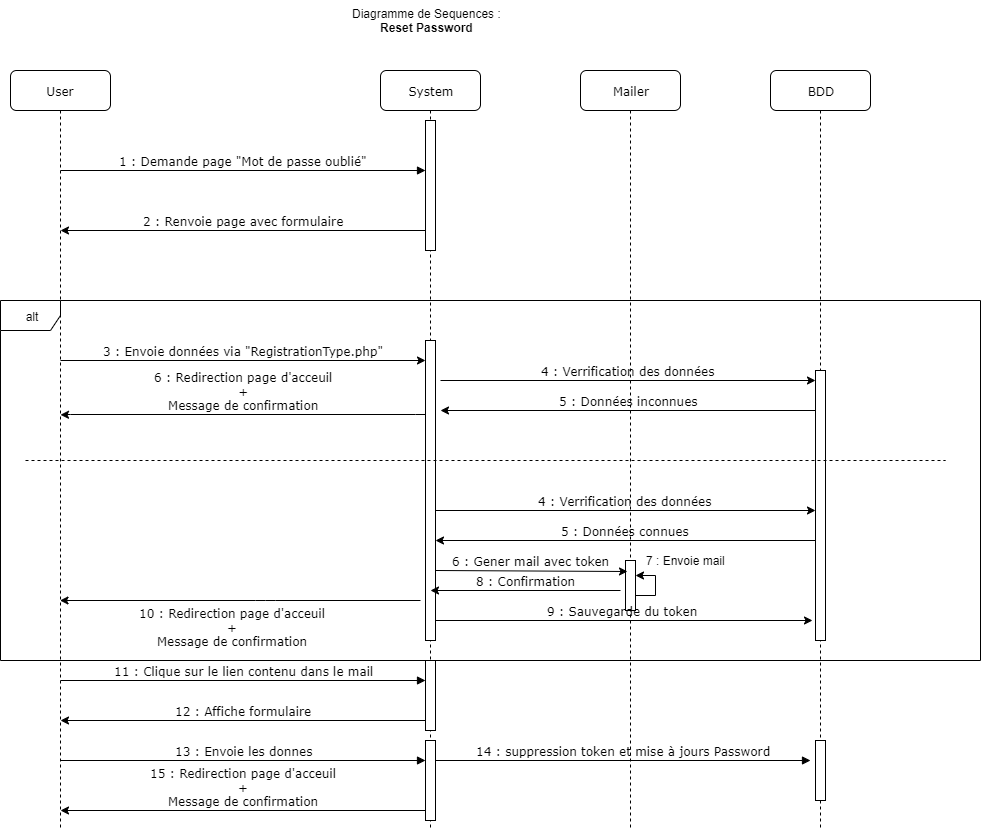

The diagram above was exported from draw.io. Its source (the exported page's mxGraphModel, read from the mxfile embedded in the PNG):
<mxGraphModel dx="1086" dy="806" grid="1" gridSize="10" guides="1" tooltips="1" connect="1" arrows="1" fold="1" page="1" pageScale="1" pageWidth="1100" pageHeight="850" background="#ffffff" math="0" shadow="0">
  <root>
    <mxCell id="0" />
    <mxCell id="1" parent="0" />
    <mxCell id="iVb1Nu-RLqh_Ps4pL5e1-4" value="alt" style="shape=umlFrame;whiteSpace=wrap;html=1;" parent="1" vertex="1">
      <mxGeometry x="90" y="310" width="980" height="360" as="geometry" />
    </mxCell>
    <mxCell id="7baba1c4bc27f4b0-2" value="System" style="shape=umlLifeline;perimeter=lifelinePerimeter;whiteSpace=wrap;html=1;container=1;collapsible=0;recursiveResize=0;outlineConnect=0;rounded=1;shadow=0;comic=0;labelBackgroundColor=none;strokeWidth=1;fontFamily=Verdana;fontSize=12;align=center;" parent="1" vertex="1">
      <mxGeometry x="470" y="80" width="100" height="760" as="geometry" />
    </mxCell>
    <mxCell id="7baba1c4bc27f4b0-10" value="" style="html=1;points=[];perimeter=orthogonalPerimeter;rounded=0;shadow=0;comic=0;labelBackgroundColor=none;strokeWidth=1;fontFamily=Verdana;fontSize=12;align=center;" parent="7baba1c4bc27f4b0-2" vertex="1">
      <mxGeometry x="45" y="50" width="10" height="130" as="geometry" />
    </mxCell>
    <mxCell id="iVb1Nu-RLqh_Ps4pL5e1-6" value="" style="html=1;points=[];perimeter=orthogonalPerimeter;rounded=0;shadow=0;comic=0;labelBackgroundColor=none;strokeWidth=1;fontFamily=Verdana;fontSize=12;align=center;" parent="7baba1c4bc27f4b0-2" vertex="1">
      <mxGeometry x="45" y="270" width="10" height="300" as="geometry" />
    </mxCell>
    <mxCell id="oGswtRd152JvWVccDxA1-33" value="" style="html=1;points=[];perimeter=orthogonalPerimeter;rounded=0;shadow=0;comic=0;labelBackgroundColor=none;strokeWidth=1;fontFamily=Verdana;fontSize=12;align=center;" parent="7baba1c4bc27f4b0-2" vertex="1">
      <mxGeometry x="45" y="670" width="10" height="80" as="geometry" />
    </mxCell>
    <mxCell id="7baba1c4bc27f4b0-3" value="BDD" style="shape=umlLifeline;perimeter=lifelinePerimeter;whiteSpace=wrap;html=1;container=1;collapsible=0;recursiveResize=0;outlineConnect=0;rounded=1;shadow=0;comic=0;labelBackgroundColor=none;strokeWidth=1;fontFamily=Verdana;fontSize=12;align=center;" parent="1" vertex="1">
      <mxGeometry x="860" y="80" width="100" height="760" as="geometry" />
    </mxCell>
    <mxCell id="7baba1c4bc27f4b0-13" value="" style="html=1;points=[];perimeter=orthogonalPerimeter;rounded=0;shadow=0;comic=0;labelBackgroundColor=none;strokeWidth=1;fontFamily=Verdana;fontSize=12;align=center;" parent="7baba1c4bc27f4b0-3" vertex="1">
      <mxGeometry x="45" y="300" width="10" height="270" as="geometry" />
    </mxCell>
    <mxCell id="oGswtRd152JvWVccDxA1-32" value="" style="html=1;points=[];perimeter=orthogonalPerimeter;rounded=0;shadow=0;comic=0;labelBackgroundColor=none;strokeWidth=1;fontFamily=Verdana;fontSize=12;align=center;" parent="7baba1c4bc27f4b0-3" vertex="1">
      <mxGeometry x="45" y="670" width="10" height="60" as="geometry" />
    </mxCell>
    <mxCell id="7baba1c4bc27f4b0-8" value="User" style="shape=umlLifeline;perimeter=lifelinePerimeter;whiteSpace=wrap;html=1;container=1;collapsible=0;recursiveResize=0;outlineConnect=0;rounded=1;shadow=0;comic=0;labelBackgroundColor=none;strokeWidth=1;fontFamily=Verdana;fontSize=12;align=center;" parent="1" vertex="1">
      <mxGeometry x="100" y="80" width="100" height="760" as="geometry" />
    </mxCell>
    <mxCell id="7baba1c4bc27f4b0-20" value="1 : Demande page &quot;Mot de passe oublié&quot;" style="html=1;verticalAlign=bottom;endArrow=block;labelBackgroundColor=none;fontFamily=Verdana;fontSize=12;edgeStyle=elbowEdgeStyle;elbow=vertical;" parent="1" target="7baba1c4bc27f4b0-10" edge="1">
      <mxGeometry relative="1" as="geometry">
        <mxPoint x="150" y="180" as="sourcePoint" />
        <mxPoint x="280" y="180" as="targetPoint" />
      </mxGeometry>
    </mxCell>
    <mxCell id="iVb1Nu-RLqh_Ps4pL5e1-3" value="2 : Renvoie page avec formulaire" style="html=1;verticalAlign=bottom;endArrow=none;labelBackgroundColor=none;fontFamily=Verdana;fontSize=12;edgeStyle=elbowEdgeStyle;elbow=vertical;startArrow=classic;startFill=1;endFill=0;" parent="1" edge="1">
      <mxGeometry relative="1" as="geometry">
        <mxPoint x="150" y="240" as="sourcePoint" />
        <mxPoint x="515" y="240" as="targetPoint" />
      </mxGeometry>
    </mxCell>
    <mxCell id="iVb1Nu-RLqh_Ps4pL5e1-5" value="3 : Envoie données via &quot;RegistrationType.php&quot;" style="html=1;verticalAlign=bottom;endArrow=classic;labelBackgroundColor=none;fontFamily=Verdana;fontSize=12;edgeStyle=elbowEdgeStyle;elbow=vertical;startArrow=none;startFill=0;endFill=1;" parent="1" edge="1">
      <mxGeometry relative="1" as="geometry">
        <mxPoint x="150" y="370" as="sourcePoint" />
        <mxPoint x="515" y="370" as="targetPoint" />
      </mxGeometry>
    </mxCell>
    <mxCell id="iVb1Nu-RLqh_Ps4pL5e1-10" value="6 : Redirection page d'acceuil&lt;br&gt;+&lt;br&gt;Message de confirmation" style="html=1;verticalAlign=bottom;endArrow=none;labelBackgroundColor=none;fontFamily=Verdana;fontSize=12;edgeStyle=elbowEdgeStyle;elbow=vertical;startArrow=classic;startFill=1;endFill=0;" parent="1" edge="1">
      <mxGeometry relative="1" as="geometry">
        <mxPoint x="150" y="424.29" as="sourcePoint" />
        <mxPoint x="515" y="424.29" as="targetPoint" />
      </mxGeometry>
    </mxCell>
    <mxCell id="iVb1Nu-RLqh_Ps4pL5e1-12" value="15 : Redirection page d'acceuil&lt;br&gt;+&lt;br&gt;Message de confirmation" style="html=1;verticalAlign=bottom;endArrow=none;labelBackgroundColor=none;fontFamily=Verdana;fontSize=12;edgeStyle=elbowEdgeStyle;elbow=vertical;startArrow=classic;startFill=1;endFill=0;" parent="1" edge="1">
      <mxGeometry relative="1" as="geometry">
        <mxPoint x="150" y="820" as="sourcePoint" />
        <mxPoint x="515" y="820" as="targetPoint" />
      </mxGeometry>
    </mxCell>
    <mxCell id="iVb1Nu-RLqh_Ps4pL5e1-13" value="Diagramme de Sequences :&lt;br&gt;&lt;div style=&quot;text-align: center&quot;&gt;&lt;b&gt;Reset Password&lt;/b&gt;&lt;/div&gt;" style="text;html=1;" parent="1" vertex="1">
      <mxGeometry x="440" y="10" width="180" height="40" as="geometry" />
    </mxCell>
    <mxCell id="oGswtRd152JvWVccDxA1-12" value="4 : Verrification des données" style="html=1;verticalAlign=bottom;endArrow=classic;labelBackgroundColor=none;fontFamily=Verdana;fontSize=12;elbow=vertical;startArrow=none;startFill=0;endFill=1;" parent="1" target="7baba1c4bc27f4b0-13" edge="1">
      <mxGeometry relative="1" as="geometry">
        <mxPoint x="530" y="390" as="sourcePoint" />
        <mxPoint x="820" y="390" as="targetPoint" />
        <mxPoint as="offset" />
      </mxGeometry>
    </mxCell>
    <mxCell id="oGswtRd152JvWVccDxA1-13" value="5 : Données inconnues" style="html=1;verticalAlign=bottom;endArrow=none;labelBackgroundColor=none;fontFamily=Verdana;fontSize=12;edgeStyle=elbowEdgeStyle;elbow=vertical;startArrow=classic;startFill=1;endFill=0;" parent="1" target="7baba1c4bc27f4b0-13" edge="1">
      <mxGeometry relative="1" as="geometry">
        <mxPoint x="530" y="420" as="sourcePoint" />
        <mxPoint x="820" y="420" as="targetPoint" />
        <mxPoint as="offset" />
      </mxGeometry>
    </mxCell>
    <mxCell id="oGswtRd152JvWVccDxA1-14" value="Mailer" style="shape=umlLifeline;perimeter=lifelinePerimeter;whiteSpace=wrap;html=1;container=1;collapsible=0;recursiveResize=0;outlineConnect=0;rounded=1;shadow=0;comic=0;labelBackgroundColor=none;strokeWidth=1;fontFamily=Verdana;fontSize=12;align=center;" parent="1" vertex="1">
      <mxGeometry x="670" y="80" width="100" height="760" as="geometry" />
    </mxCell>
    <mxCell id="oGswtRd152JvWVccDxA1-20" style="edgeStyle=none;rounded=0;orthogonalLoop=1;jettySize=auto;html=1;startArrow=classic;startFill=1;endArrow=none;endFill=0;" parent="oGswtRd152JvWVccDxA1-14" source="oGswtRd152JvWVccDxA1-15" target="oGswtRd152JvWVccDxA1-14" edge="1">
      <mxGeometry relative="1" as="geometry" />
    </mxCell>
    <mxCell id="oGswtRd152JvWVccDxA1-15" value="" style="html=1;points=[];perimeter=orthogonalPerimeter;rounded=0;shadow=0;comic=0;labelBackgroundColor=none;strokeWidth=1;fontFamily=Verdana;fontSize=12;align=center;" parent="oGswtRd152JvWVccDxA1-14" vertex="1">
      <mxGeometry x="45" y="490" width="10" height="50" as="geometry" />
    </mxCell>
    <mxCell id="oGswtRd152JvWVccDxA1-21" style="edgeStyle=none;rounded=0;orthogonalLoop=1;jettySize=auto;html=1;startArrow=classic;startFill=1;endArrow=none;endFill=0;" parent="oGswtRd152JvWVccDxA1-14" source="oGswtRd152JvWVccDxA1-15" target="oGswtRd152JvWVccDxA1-15" edge="1">
      <mxGeometry relative="1" as="geometry" />
    </mxCell>
    <mxCell id="oGswtRd152JvWVccDxA1-17" value="4 : Verrification des données" style="html=1;verticalAlign=bottom;endArrow=classic;labelBackgroundColor=none;fontFamily=Verdana;fontSize=12;elbow=vertical;startArrow=none;startFill=0;endFill=1;" parent="1" target="7baba1c4bc27f4b0-13" edge="1">
      <mxGeometry relative="1" as="geometry">
        <mxPoint x="525" y="520" as="sourcePoint" />
        <mxPoint x="815" y="520" as="targetPoint" />
        <mxPoint as="offset" />
      </mxGeometry>
    </mxCell>
    <mxCell id="oGswtRd152JvWVccDxA1-18" value="5 : Données connues" style="html=1;verticalAlign=bottom;endArrow=none;labelBackgroundColor=none;fontFamily=Verdana;fontSize=12;elbow=vertical;startArrow=classic;startFill=1;endFill=0;" parent="1" target="7baba1c4bc27f4b0-13" edge="1">
      <mxGeometry relative="1" as="geometry">
        <mxPoint x="525" y="550" as="sourcePoint" />
        <mxPoint x="815" y="550" as="targetPoint" />
        <mxPoint as="offset" />
      </mxGeometry>
    </mxCell>
    <mxCell id="oGswtRd152JvWVccDxA1-19" value="6 : Gener mail avec token" style="html=1;verticalAlign=bottom;endArrow=classic;labelBackgroundColor=none;fontFamily=Verdana;fontSize=12;elbow=vertical;startArrow=none;startFill=0;endFill=1;entryX=0.2;entryY=0.22;entryDx=0;entryDy=0;entryPerimeter=0;" parent="1" target="oGswtRd152JvWVccDxA1-15" edge="1">
      <mxGeometry relative="1" as="geometry">
        <mxPoint x="525" y="580" as="sourcePoint" />
        <mxPoint x="710" y="590" as="targetPoint" />
        <mxPoint as="offset" />
      </mxGeometry>
    </mxCell>
    <mxCell id="oGswtRd152JvWVccDxA1-22" value="7 : Envoie mail" style="text;html=1;align=center;verticalAlign=middle;resizable=0;points=[];;autosize=1;" parent="1" vertex="1">
      <mxGeometry x="730" y="560" width="90" height="20" as="geometry" />
    </mxCell>
    <mxCell id="oGswtRd152JvWVccDxA1-23" value="8 : Confirmation" style="html=1;verticalAlign=bottom;endArrow=none;labelBackgroundColor=none;fontFamily=Verdana;fontSize=12;elbow=vertical;startArrow=classic;startFill=1;endFill=0;" parent="1" edge="1">
      <mxGeometry relative="1" as="geometry">
        <mxPoint x="520" y="600" as="sourcePoint" />
        <mxPoint x="710" y="600" as="targetPoint" />
        <mxPoint as="offset" />
      </mxGeometry>
    </mxCell>
    <mxCell id="oGswtRd152JvWVccDxA1-25" value="9 : Sauvegarde du token&amp;nbsp;" style="html=1;verticalAlign=bottom;endArrow=classic;labelBackgroundColor=none;fontFamily=Verdana;fontSize=12;elbow=vertical;startArrow=none;startFill=0;endFill=1;" parent="1" edge="1" source="iVb1Nu-RLqh_Ps4pL5e1-6">
      <mxGeometry relative="1" as="geometry">
        <mxPoint x="520" y="640" as="sourcePoint" />
        <mxPoint x="902" y="630" as="targetPoint" />
        <mxPoint as="offset" />
      </mxGeometry>
    </mxCell>
    <mxCell id="oGswtRd152JvWVccDxA1-28" value="11 : Clique sur le lien contenu dans le mail&lt;br&gt;" style="html=1;verticalAlign=bottom;endArrow=block;labelBackgroundColor=none;fontFamily=Verdana;fontSize=12;edgeStyle=elbowEdgeStyle;elbow=vertical;" parent="1" edge="1">
      <mxGeometry relative="1" as="geometry">
        <mxPoint x="150" y="690" as="sourcePoint" />
        <mxPoint x="515" y="690" as="targetPoint" />
      </mxGeometry>
    </mxCell>
    <mxCell id="oGswtRd152JvWVccDxA1-29" value="12 : Affiche formulaire" style="html=1;verticalAlign=bottom;endArrow=none;labelBackgroundColor=none;fontFamily=Verdana;fontSize=12;edgeStyle=elbowEdgeStyle;elbow=vertical;startArrow=classic;startFill=1;endFill=0;" parent="1" edge="1">
      <mxGeometry relative="1" as="geometry">
        <mxPoint x="150" y="730" as="sourcePoint" />
        <mxPoint x="515" y="730" as="targetPoint" />
      </mxGeometry>
    </mxCell>
    <mxCell id="oGswtRd152JvWVccDxA1-30" value="" style="html=1;points=[];perimeter=orthogonalPerimeter;rounded=0;shadow=0;comic=0;labelBackgroundColor=none;strokeWidth=1;fontFamily=Verdana;fontSize=12;align=center;" parent="1" vertex="1">
      <mxGeometry x="515" y="670" width="10" height="70" as="geometry" />
    </mxCell>
    <mxCell id="oGswtRd152JvWVccDxA1-31" value="13 : Envoie les donnes" style="html=1;verticalAlign=bottom;endArrow=block;labelBackgroundColor=none;fontFamily=Verdana;fontSize=12;edgeStyle=elbowEdgeStyle;elbow=vertical;" parent="1" edge="1">
      <mxGeometry relative="1" as="geometry">
        <mxPoint x="150" y="770" as="sourcePoint" />
        <mxPoint x="515" y="770" as="targetPoint" />
        <mxPoint as="offset" />
      </mxGeometry>
    </mxCell>
    <mxCell id="oGswtRd152JvWVccDxA1-34" value="14 : suppression token et mise à jours Password" style="html=1;verticalAlign=bottom;endArrow=block;labelBackgroundColor=none;fontFamily=Verdana;fontSize=12;edgeStyle=elbowEdgeStyle;elbow=vertical;" parent="1" edge="1">
      <mxGeometry relative="1" as="geometry">
        <mxPoint x="525" y="770" as="sourcePoint" />
        <mxPoint x="900" y="770" as="targetPoint" />
        <mxPoint as="offset" />
      </mxGeometry>
    </mxCell>
    <mxCell id="p9li8djmBKr0ndxK4fsu-1" value="" style="endArrow=none;dashed=1;html=1;" edge="1" parent="1">
      <mxGeometry width="50" height="50" relative="1" as="geometry">
        <mxPoint x="115" y="470" as="sourcePoint" />
        <mxPoint x="1035" y="470" as="targetPoint" />
      </mxGeometry>
    </mxCell>
    <mxCell id="oGswtRd152JvWVccDxA1-35" value="10 : Redirection page d'acceuil&lt;br&gt;+&lt;br&gt;Message de confirmation" style="html=1;verticalAlign=bottom;endArrow=none;labelBackgroundColor=none;fontFamily=Verdana;fontSize=12;edgeStyle=elbowEdgeStyle;elbow=vertical;startArrow=classic;startFill=1;endFill=0;" parent="1" source="7baba1c4bc27f4b0-8" edge="1">
      <mxGeometry x="0.1345" y="-60" relative="1" as="geometry">
        <mxPoint x="160" y="610" as="sourcePoint" />
        <mxPoint x="510" y="610" as="targetPoint" />
        <mxPoint x="-32" y="-10" as="offset" />
      </mxGeometry>
    </mxCell>
  </root>
</mxGraphModel>